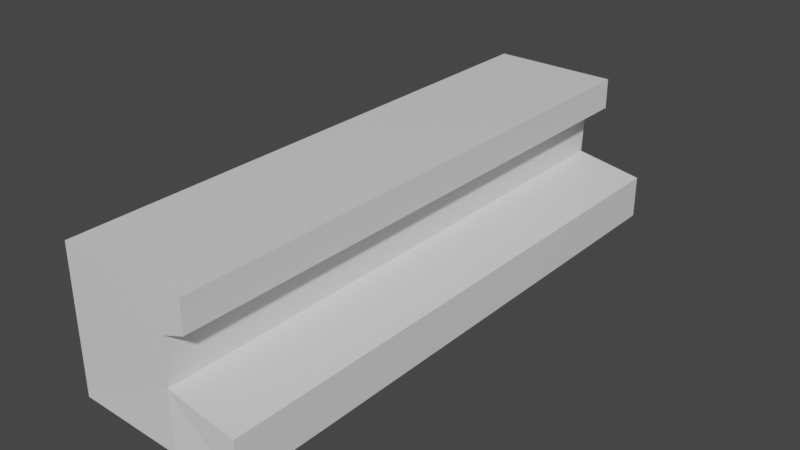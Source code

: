 # Source: wall_skirtings_01.blend  (saved by Blender 2.81.16; exported with 4.5.12 LTS)
import bpy
from mathutils import Matrix  # noqa: F401  (used for matrix-valued properties, if any)

bpy.ops.wm.read_factory_settings(use_empty=True)
scene = bpy.context.scene
scene.name = 'Scene'

# ---- collections
col_collection = bpy.data.collections.new('Collection'); scene.collection.children.link(col_collection)

# ---- materials (node trees are filled in below, after node groups)
mat_material = bpy.data.materials.new('Material')
mat_material.alpha_threshold = 0.0
mat_material.use_transparent_shadow = False
mat_material.line_color = (0.0, 0.0, 0.0, 1.0)

# ---- material node trees
mat_material.use_nodes = True; mat_material.node_tree.nodes.clear()
_N = mat_material.node_tree.nodes; _L = mat_material.node_tree.links
n0 = _N.new('ShaderNodeOutputMaterial'); n0.name = 'Material Output'; n0.location = (300, 300)
n1 = _N.new('ShaderNodeBsdfPrincipled'); n1.name = 'Principled BSDF'; n1.location = (10, 300)
n1.distribution = 'GGX'
n1.subsurface_method = 'BURLEY'
n1.inputs[2].default_value = 0.4
n1.inputs[3].default_value = 1.45
n1.inputs[27].default_value = (0.0, 0.0, 0.0, 1.0)
n1.inputs[28].default_value = 1.0
_L.new(n1.outputs[0], n0.inputs[0])
n0.is_active_output = True

# ---- world
world_world = bpy.data.worlds.new('World'); scene.world = world_world
world_world.use_nodes = True; world_world.node_tree.nodes.clear()
_N = world_world.node_tree.nodes; _L = world_world.node_tree.links
n0 = _N.new('ShaderNodeOutputWorld'); n0.name = 'World Output'; n0.location = (300, 300)
n1 = _N.new('ShaderNodeBackground'); n1.name = 'Background'; n1.location = (10, 300)
n1.inputs[0].default_value = (0.05088, 0.05088, 0.05088, 1.0)
_L.new(n1.outputs[0], n0.inputs[0])
n0.is_active_output = True
world_world.color = (0.05088, 0.05088, 0.05088)
world_world.use_sun_shadow = False
world_world.sun_shadow_jitter_overblur = 0.0

# ---- meshes
me_cube = bpy.data.meshes.new('Cube')
me_cube.from_pydata([(0.2366, 1.0, 1.0), (0.8586, 1.0, -1.0), (0.2366, -1.0, 1.0), (0.8586, -1.0, -1.0), (-1.592, 1.0, 1.0), (-1.592, -1.0, 1.0), (-0.1137, 1.0, -0.219), (-0.1137, -1.0, -0.219), (0.8586, 1.0, -0.3855), (0.8586, -1.0, -0.3855), (0.2366, 1.0, 0.56), (0.2366, -1.0, 0.56), (-0.09181, 1.0, 0.4381), (-0.09181, -1.0, 0.4381), (-1.592, 1.0, -1.0), (-1.592, -1.0, -1.0), (-1.592, -1.0, 0.4776), (-0.03231, -1.011, -1.0), (-1.592, 1.0, 0.4776), (-1.592, 1.0, -0.5), (-1.592, -1.0, -0.5), (-1.592, -1.0, 0.3768), (-1.592, 1.0, 0.3768), (-0.08725, 1.021, -1.0)], [], [(0, 4, 5, 2), (10, 0, 2, 11), (8, 6, 7, 9), (1, 8, 9, 3), (12, 10, 11, 13), (6, 12, 13, 7), (20, 19, 14, 15), (2, 5, 16, 11), (5, 4, 18, 16), (21, 22, 19, 20), (11, 16, 21, 13), (16, 18, 22, 21), (13, 21, 20, 7), (7, 20, 15, 17), (7, 17, 3, 9), (18, 4, 0, 10), (22, 18, 10, 12), (19, 22, 12, 6), (19, 6, 23, 14), (23, 6, 8, 1)])
_uv = me_cube.uv_layers.new(name='UVMap')
_uv.uv.foreach_set('vector', [0.9743, 0.7726, 0.9743, 0.9838, 0.03292, 0.9838, 0.03292, 0.7726, 0.9669, 0.7071, 0.9669, 0.758, 0.04133, 0.758, 0.04133, 0.7071, 0.9926, 0.5625, 0.9484, 0.5882, 0.04922, 0.5882, 0.00922, 0.5625, 0.9926, 0.501, 0.9926, 0.5625, 0.00922, 0.5625, 0.00922, 0.501, 0.9541, 0.6889, 0.9669, 0.7071, 0.04133, 0.7071, 0.0529, 0.6889, 0.9484, 0.599, 0.9495, 0.675, 0.04825, 0.675, 0.04922, 0.599, 0.9687, 0.8269, 0.0449, 0.8269, 0.0449, 0.7754, 0.9687, 0.7754, 0.4893, 0.9499, 0.3425, 0.9499, 0.3425, 0.908, 0.4893, 0.9146, 0.9687, 0.9811, 0.0449, 0.9811, 0.0449, 0.8783, 0.9687, 0.8783, 0.9687, 0.8526, 0.0449, 0.8526, 0.0449, 0.8269, 0.9687, 0.8269, 0.4893, 0.9146, 0.3425, 0.908, 0.3425, 0.8999, 0.463, 0.9048, 0.9687, 0.8783, 0.0449, 0.8783, 0.0449, 0.8526, 0.9687, 0.8526, 0.463, 0.9048, 0.3425, 0.8999, 0.3425, 0.8295, 0.4612, 0.852, 0.4612, 0.852, 0.3425, 0.8295, 0.3425, 0.7893, 0.4677, 0.7893, 0.4612, 0.852, 0.4677, 0.7893, 0.5393, 0.7893, 0.5393, 0.8387, 0.3009, 0.9097, 0.3009, 0.9525, 0.151, 0.9525, 0.151, 0.9164, 0.3009, 0.9014, 0.3009, 0.9097, 0.151, 0.9164, 0.178, 0.9064, 0.3009, 0.8296, 0.3009, 0.9014, 0.178, 0.9064, 0.1798, 0.8526, 0.3009, 0.8296, 0.1798, 0.8526, 0.1769, 0.7885, 0.3009, 0.7886, 0.1769, 0.7885, 0.1798, 0.8526, 0.1001, 0.8389, 0.1001, 0.7886])
me_cube.materials.append(mat_material)
me_cube.use_remesh_preserve_volume = False
me_cube.use_remesh_preserve_attributes = False
me_cube.use_mirror_vertex_groups = False
me_cube.update()

# ---- objects
ob_cube = bpy.data.objects.new('Cube', me_cube)

# ---- transforms, parenting, visibility, modifiers, constraints
ob_cube.location = (1.0, 0.0, 1.0)
ob_cube.scale = (1.0, 4.0, 1.0)
ob_cube.lock_rotations_4d = False
ob_cube.empty_display_type = 'ARROWS'
ob_cube.lineart.crease_threshold = 0.0

# ---- collection membership
col_collection.objects.link(ob_cube)

# ---- scene / render settings (as saved in the file)
scene.frame_start = 1; scene.frame_end = 250; scene.frame_set(1)
scene.render.engine = 'BLENDER_EEVEE_NEXT'
scene.cycles.use_denoising = False
scene.cycles.samples = 128
scene.cycles.sampling_pattern = 'TABULATED_SOBOL'
scene.cycles.use_adaptive_sampling = False
scene.cycles.use_light_tree = False
scene.view_settings.view_transform = 'Filmic'
bpy.context.view_layer.update()

# ---- added for rendering (the .blend has no active camera and no usable light): camera, sun
cam_auto = bpy.data.cameras.new('AutoCamera')
cam_auto.lens = 50.0
cam_auto.sensor_width = 36.0
cam_auto.clip_end = 1000.0
ob_auto_camera = bpy.data.objects.new('AutoCamera', cam_auto)
scene.collection.objects.link(ob_auto_camera)
ob_auto_camera.location = (8.70119, -9.6612, 7.45437)
ob_auto_camera.rotation_euler = (1.09748, -7.21219e-08, 0.694738)
scene.camera = ob_auto_camera
light_auto_sun = bpy.data.lights.new('AutoSun', 'SUN')
light_auto_sun.energy = 3.0
light_auto_sun.angle = 0.0523599
ob_auto_sun = bpy.data.objects.new('AutoSun', light_auto_sun)
scene.collection.objects.link(ob_auto_sun)
ob_auto_sun.rotation_euler = (0.872665, 0.174533, 0.523599)
bpy.context.view_layer.update()
